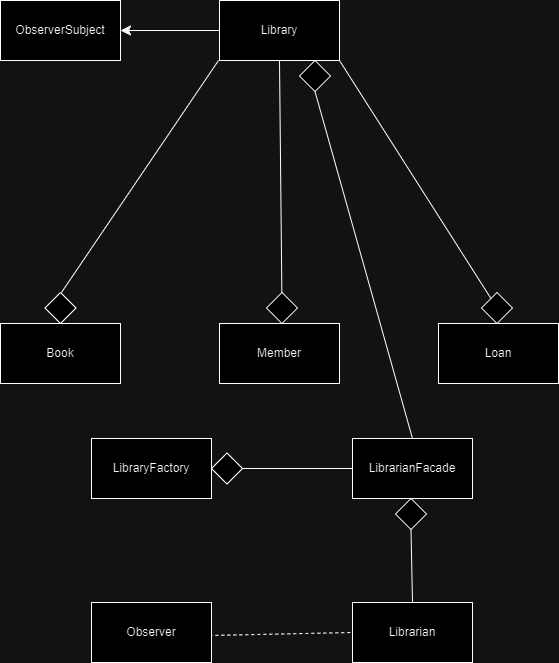

The diagram above was exported from draw.io. Its source (the exported page's mxGraphModel, read from the mxfile embedded in the PNG):
<mxGraphModel dx="1378" dy="1187" grid="0" gridSize="10" guides="1" tooltips="1" connect="1" arrows="1" fold="1" page="0" pageScale="1" pageWidth="827" pageHeight="1169" math="0" shadow="0">
  <root>
    <mxCell id="0" />
    <mxCell id="1" parent="0" />
    <mxCell id="VQLWvj3KgnQwuk0pJaOT-3" value="" style="edgeStyle=none;curved=1;rounded=0;orthogonalLoop=1;jettySize=auto;html=1;fontSize=12;startSize=8;endSize=8;" edge="1" parent="1" source="dHNphAD94jgb58kmc4SE-1" target="VQLWvj3KgnQwuk0pJaOT-1">
      <mxGeometry relative="1" as="geometry" />
    </mxCell>
    <mxCell id="dHNphAD94jgb58kmc4SE-1" value="Library" style="rounded=0;whiteSpace=wrap;html=1;" parent="1" vertex="1">
      <mxGeometry x="-285" y="-107" width="120" height="60" as="geometry" />
    </mxCell>
    <mxCell id="dHNphAD94jgb58kmc4SE-2" value="Librarian" style="rounded=0;whiteSpace=wrap;html=1;" parent="1" vertex="1">
      <mxGeometry x="-152" y="495" width="120" height="60" as="geometry" />
    </mxCell>
    <mxCell id="dHNphAD94jgb58kmc4SE-3" value="Loan" style="rounded=0;whiteSpace=wrap;html=1;" parent="1" vertex="1">
      <mxGeometry x="-66" y="216" width="120" height="60" as="geometry" />
    </mxCell>
    <mxCell id="dHNphAD94jgb58kmc4SE-4" value="Book" style="rounded=0;whiteSpace=wrap;html=1;" parent="1" vertex="1">
      <mxGeometry x="-504" y="216" width="120" height="60" as="geometry" />
    </mxCell>
    <mxCell id="dHNphAD94jgb58kmc4SE-11" value="" style="endArrow=none;html=1;rounded=0;fontSize=12;startSize=8;endSize=8;curved=1;exitX=1;exitY=1;exitDx=0;exitDy=0;" parent="1" target="dHNphAD94jgb58kmc4SE-13" edge="1" source="dHNphAD94jgb58kmc4SE-1">
      <mxGeometry width="50" height="50" relative="1" as="geometry">
        <mxPoint x="-157" y="-76" as="sourcePoint" />
        <mxPoint x="-6" y="58" as="targetPoint" />
      </mxGeometry>
    </mxCell>
    <mxCell id="dHNphAD94jgb58kmc4SE-13" value="" style="rhombus;whiteSpace=wrap;html=1;" parent="1" vertex="1">
      <mxGeometry x="-23" y="185" width="31" height="31" as="geometry" />
    </mxCell>
    <mxCell id="VQLWvj3KgnQwuk0pJaOT-1" value="ObserverSubject" style="rounded=0;whiteSpace=wrap;html=1;" vertex="1" parent="1">
      <mxGeometry x="-504" y="-107" width="120" height="60" as="geometry" />
    </mxCell>
    <mxCell id="VQLWvj3KgnQwuk0pJaOT-4" value="" style="endArrow=none;html=1;rounded=0;fontSize=12;startSize=8;endSize=8;curved=1;exitX=0.5;exitY=0;exitDx=0;exitDy=0;entryX=0.5;entryY=1;entryDx=0;entryDy=0;" edge="1" parent="1" target="VQLWvj3KgnQwuk0pJaOT-5" source="dHNphAD94jgb58kmc4SE-2">
      <mxGeometry width="50" height="50" relative="1" as="geometry">
        <mxPoint x="-223" y="77" as="sourcePoint" />
        <mxPoint x="-225" y="-16" as="targetPoint" />
      </mxGeometry>
    </mxCell>
    <mxCell id="VQLWvj3KgnQwuk0pJaOT-5" value="" style="rhombus;whiteSpace=wrap;html=1;" vertex="1" parent="1">
      <mxGeometry x="-109" y="391" width="31" height="31" as="geometry" />
    </mxCell>
    <mxCell id="VQLWvj3KgnQwuk0pJaOT-8" value="" style="endArrow=none;dashed=1;html=1;rounded=0;fontSize=12;startSize=8;endSize=8;curved=1;exitX=0.983;exitY=0.55;exitDx=0;exitDy=0;exitPerimeter=0;entryX=0;entryY=0.5;entryDx=0;entryDy=0;" edge="1" parent="1" source="VQLWvj3KgnQwuk0pJaOT-9" target="dHNphAD94jgb58kmc4SE-2">
      <mxGeometry width="50" height="50" relative="1" as="geometry">
        <mxPoint x="-398" y="226" as="sourcePoint" />
        <mxPoint x="-303" y="226" as="targetPoint" />
      </mxGeometry>
    </mxCell>
    <mxCell id="VQLWvj3KgnQwuk0pJaOT-9" value="Observer" style="rounded=0;whiteSpace=wrap;html=1;" vertex="1" parent="1">
      <mxGeometry x="-413" y="495" width="120" height="60" as="geometry" />
    </mxCell>
    <mxCell id="VQLWvj3KgnQwuk0pJaOT-11" value="" style="endArrow=none;html=1;rounded=0;fontSize=12;startSize=8;endSize=8;curved=1;entryX=0.532;entryY=0;entryDx=0;entryDy=0;entryPerimeter=0;" edge="1" parent="1" target="VQLWvj3KgnQwuk0pJaOT-12">
      <mxGeometry width="50" height="50" relative="1" as="geometry">
        <mxPoint x="-286" y="-47" as="sourcePoint" />
        <mxPoint x="-434" y="180" as="targetPoint" />
      </mxGeometry>
    </mxCell>
    <mxCell id="VQLWvj3KgnQwuk0pJaOT-12" value="" style="rhombus;whiteSpace=wrap;html=1;" vertex="1" parent="1">
      <mxGeometry x="-459.5" y="185" width="31" height="31" as="geometry" />
    </mxCell>
    <mxCell id="VQLWvj3KgnQwuk0pJaOT-16" value="Member" style="rounded=0;whiteSpace=wrap;html=1;" vertex="1" parent="1">
      <mxGeometry x="-285" y="216" width="120" height="60" as="geometry" />
    </mxCell>
    <mxCell id="VQLWvj3KgnQwuk0pJaOT-17" value="" style="endArrow=none;html=1;rounded=0;fontSize=12;startSize=8;endSize=8;curved=1;exitX=0.5;exitY=1;exitDx=0;exitDy=0;" edge="1" parent="1" target="VQLWvj3KgnQwuk0pJaOT-18" source="dHNphAD94jgb58kmc4SE-1">
      <mxGeometry width="50" height="50" relative="1" as="geometry">
        <mxPoint x="-261" y="-37" as="sourcePoint" />
        <mxPoint x="-102" y="98" as="targetPoint" />
      </mxGeometry>
    </mxCell>
    <mxCell id="VQLWvj3KgnQwuk0pJaOT-18" value="" style="rhombus;whiteSpace=wrap;html=1;" vertex="1" parent="1">
      <mxGeometry x="-238" y="185" width="31" height="31" as="geometry" />
    </mxCell>
    <mxCell id="VQLWvj3KgnQwuk0pJaOT-22" value="LibrarianFacade" style="rounded=0;whiteSpace=wrap;html=1;" vertex="1" parent="1">
      <mxGeometry x="-152" y="331" width="120" height="60" as="geometry" />
    </mxCell>
    <mxCell id="VQLWvj3KgnQwuk0pJaOT-24" value="" style="endArrow=none;html=1;rounded=0;fontSize=12;startSize=8;endSize=8;curved=1;exitX=0.5;exitY=0;exitDx=0;exitDy=0;entryX=0.5;entryY=1;entryDx=0;entryDy=0;" edge="1" parent="1" target="VQLWvj3KgnQwuk0pJaOT-25" source="VQLWvj3KgnQwuk0pJaOT-22">
      <mxGeometry width="50" height="50" relative="1" as="geometry">
        <mxPoint x="-146.5" y="127" as="sourcePoint" />
        <mxPoint x="-269.5" y="-384" as="targetPoint" />
      </mxGeometry>
    </mxCell>
    <mxCell id="VQLWvj3KgnQwuk0pJaOT-25" value="" style="rhombus;whiteSpace=wrap;html=1;" vertex="1" parent="1">
      <mxGeometry x="-205" y="-47" width="31" height="31" as="geometry" />
    </mxCell>
    <mxCell id="VQLWvj3KgnQwuk0pJaOT-28" value="LibraryFactory" style="rounded=0;whiteSpace=wrap;html=1;" vertex="1" parent="1">
      <mxGeometry x="-413" y="331" width="120" height="60" as="geometry" />
    </mxCell>
    <mxCell id="VQLWvj3KgnQwuk0pJaOT-29" value="" style="endArrow=none;html=1;rounded=0;fontSize=12;startSize=8;endSize=8;curved=1;exitX=0;exitY=0.5;exitDx=0;exitDy=0;entryX=1;entryY=0.5;entryDx=0;entryDy=0;" edge="1" parent="1" target="VQLWvj3KgnQwuk0pJaOT-30" source="VQLWvj3KgnQwuk0pJaOT-22">
      <mxGeometry width="50" height="50" relative="1" as="geometry">
        <mxPoint x="-163" y="362" as="sourcePoint" />
        <mxPoint x="-373" y="-70" as="targetPoint" />
      </mxGeometry>
    </mxCell>
    <mxCell id="VQLWvj3KgnQwuk0pJaOT-30" value="" style="rhombus;whiteSpace=wrap;html=1;" vertex="1" parent="1">
      <mxGeometry x="-293" y="345.5" width="31" height="31" as="geometry" />
    </mxCell>
  </root>
</mxGraphModel>